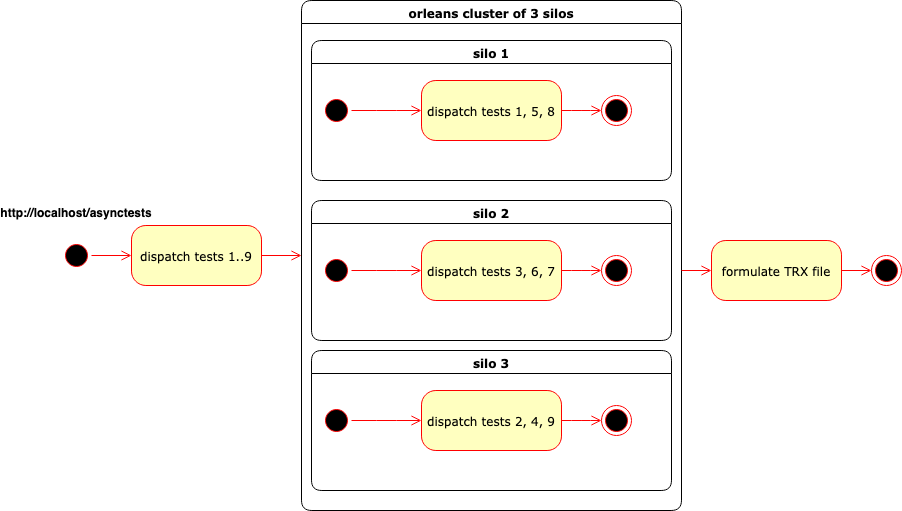

The diagram above was exported from draw.io. Its source (the exported page's mxGraphModel, read from the mxfile embedded in the PNG):
<mxGraphModel dx="3033" dy="1019" grid="1" gridSize="10" guides="1" tooltips="1" connect="1" arrows="1" fold="1" page="1" pageScale="1" pageWidth="1100" pageHeight="850" background="none" math="0" shadow="0">
  <root>
    <mxCell id="0" />
    <mxCell id="1" parent="0" />
    <mxCell id="382b91b5511bd0f7-1" value="" style="ellipse;html=1;shape=startState;fillColor=#000000;strokeColor=#ff0000;rounded=1;shadow=0;comic=0;labelBackgroundColor=none;fontFamily=Verdana;fontSize=12;fontColor=#000000;align=center;direction=south;" parent="1" vertex="1">
      <mxGeometry x="-10" y="290" width="30" height="30" as="geometry" />
    </mxCell>
    <mxCell id="2a3bc250acf0617d-7" value="orleans cluster of 3 silos" style="swimlane;whiteSpace=wrap;html=1;rounded=1;shadow=0;comic=0;labelBackgroundColor=none;strokeWidth=1;fontFamily=Verdana;fontSize=12;align=center;" parent="1" vertex="1">
      <mxGeometry x="230" y="50" width="380" height="510" as="geometry" />
    </mxCell>
    <mxCell id="-R1267UuitHV4rUM185X-3" value="silo 1" style="swimlane;whiteSpace=wrap;html=1;rounded=1;shadow=0;comic=0;labelBackgroundColor=none;strokeWidth=1;fontFamily=Verdana;fontSize=12;align=center;" vertex="1" parent="2a3bc250acf0617d-7">
      <mxGeometry x="10" y="40" width="360" height="140" as="geometry" />
    </mxCell>
    <mxCell id="382b91b5511bd0f7-8" value="dispatch tests 1, 5, 8" style="rounded=1;whiteSpace=wrap;html=1;arcSize=24;fillColor=#ffffc0;strokeColor=#ff0000;shadow=0;comic=0;labelBackgroundColor=none;fontFamily=Verdana;fontSize=12;fontColor=#000000;align=center;" parent="-R1267UuitHV4rUM185X-3" vertex="1">
      <mxGeometry x="110" y="40" width="140" height="60" as="geometry" />
    </mxCell>
    <mxCell id="24f968d109e7d6b4-3" value="" style="ellipse;html=1;shape=endState;fillColor=#000000;strokeColor=#ff0000;rounded=1;shadow=0;comic=0;labelBackgroundColor=none;fontFamily=Verdana;fontSize=12;fontColor=#000000;align=center;" parent="-R1267UuitHV4rUM185X-3" vertex="1">
      <mxGeometry x="290" y="55" width="30" height="30" as="geometry" />
    </mxCell>
    <mxCell id="3cde6dad864a17aa-10" style="edgeStyle=elbowEdgeStyle;html=1;labelBackgroundColor=none;endArrow=open;endSize=8;strokeColor=#ff0000;fontFamily=Verdana;fontSize=12;align=left;entryX=0;entryY=0.5;entryDx=0;entryDy=0;" parent="-R1267UuitHV4rUM185X-3" source="382b91b5511bd0f7-8" target="24f968d109e7d6b4-3" edge="1">
      <mxGeometry relative="1" as="geometry">
        <mxPoint x="335" y="70" as="targetPoint" />
      </mxGeometry>
    </mxCell>
    <mxCell id="3cde6dad864a17aa-9" style="edgeStyle=elbowEdgeStyle;html=1;labelBackgroundColor=none;endArrow=open;endSize=8;strokeColor=#ff0000;fontFamily=Verdana;fontSize=12;align=left;" parent="-R1267UuitHV4rUM185X-3" source="2a3bc250acf0617d-3" target="382b91b5511bd0f7-8" edge="1">
      <mxGeometry relative="1" as="geometry" />
    </mxCell>
    <mxCell id="2a3bc250acf0617d-3" value="" style="ellipse;html=1;shape=startState;fillColor=#000000;strokeColor=#ff0000;rounded=1;shadow=0;comic=0;labelBackgroundColor=none;fontFamily=Verdana;fontSize=12;fontColor=#000000;align=center;direction=south;" parent="-R1267UuitHV4rUM185X-3" vertex="1">
      <mxGeometry x="10" y="55" width="30" height="30" as="geometry" />
    </mxCell>
    <mxCell id="-R1267UuitHV4rUM185X-9" value="silo 2" style="swimlane;whiteSpace=wrap;html=1;rounded=1;shadow=0;comic=0;labelBackgroundColor=none;strokeWidth=1;fontFamily=Verdana;fontSize=12;align=center;" vertex="1" parent="2a3bc250acf0617d-7">
      <mxGeometry x="10" y="200" width="360" height="140" as="geometry" />
    </mxCell>
    <mxCell id="-R1267UuitHV4rUM185X-10" value="dispatch tests 3, 6, 7" style="rounded=1;whiteSpace=wrap;html=1;arcSize=24;fillColor=#ffffc0;strokeColor=#ff0000;shadow=0;comic=0;labelBackgroundColor=none;fontFamily=Verdana;fontSize=12;fontColor=#000000;align=center;" vertex="1" parent="-R1267UuitHV4rUM185X-9">
      <mxGeometry x="110" y="40" width="140" height="60" as="geometry" />
    </mxCell>
    <mxCell id="-R1267UuitHV4rUM185X-11" value="" style="ellipse;html=1;shape=endState;fillColor=#000000;strokeColor=#ff0000;rounded=1;shadow=0;comic=0;labelBackgroundColor=none;fontFamily=Verdana;fontSize=12;fontColor=#000000;align=center;" vertex="1" parent="-R1267UuitHV4rUM185X-9">
      <mxGeometry x="290" y="55" width="30" height="30" as="geometry" />
    </mxCell>
    <mxCell id="-R1267UuitHV4rUM185X-12" style="edgeStyle=elbowEdgeStyle;html=1;labelBackgroundColor=none;endArrow=open;endSize=8;strokeColor=#ff0000;fontFamily=Verdana;fontSize=12;align=left;entryX=0;entryY=0.5;entryDx=0;entryDy=0;" edge="1" parent="-R1267UuitHV4rUM185X-9" source="-R1267UuitHV4rUM185X-10" target="-R1267UuitHV4rUM185X-11">
      <mxGeometry relative="1" as="geometry">
        <mxPoint x="335" y="70" as="targetPoint" />
      </mxGeometry>
    </mxCell>
    <mxCell id="-R1267UuitHV4rUM185X-13" style="edgeStyle=elbowEdgeStyle;html=1;labelBackgroundColor=none;endArrow=open;endSize=8;strokeColor=#ff0000;fontFamily=Verdana;fontSize=12;align=left;" edge="1" parent="-R1267UuitHV4rUM185X-9" source="-R1267UuitHV4rUM185X-14" target="-R1267UuitHV4rUM185X-10">
      <mxGeometry relative="1" as="geometry" />
    </mxCell>
    <mxCell id="-R1267UuitHV4rUM185X-14" value="" style="ellipse;html=1;shape=startState;fillColor=#000000;strokeColor=#ff0000;rounded=1;shadow=0;comic=0;labelBackgroundColor=none;fontFamily=Verdana;fontSize=12;fontColor=#000000;align=center;direction=south;" vertex="1" parent="-R1267UuitHV4rUM185X-9">
      <mxGeometry x="10" y="55" width="30" height="30" as="geometry" />
    </mxCell>
    <mxCell id="-R1267UuitHV4rUM185X-15" value="silo 3" style="swimlane;whiteSpace=wrap;html=1;rounded=1;shadow=0;comic=0;labelBackgroundColor=none;strokeWidth=1;fontFamily=Verdana;fontSize=12;align=center;" vertex="1" parent="2a3bc250acf0617d-7">
      <mxGeometry x="10" y="350" width="360" height="140" as="geometry" />
    </mxCell>
    <mxCell id="-R1267UuitHV4rUM185X-16" value="dispatch tests 2, 4, 9" style="rounded=1;whiteSpace=wrap;html=1;arcSize=24;fillColor=#ffffc0;strokeColor=#ff0000;shadow=0;comic=0;labelBackgroundColor=none;fontFamily=Verdana;fontSize=12;fontColor=#000000;align=center;" vertex="1" parent="-R1267UuitHV4rUM185X-15">
      <mxGeometry x="110" y="40" width="140" height="60" as="geometry" />
    </mxCell>
    <mxCell id="-R1267UuitHV4rUM185X-17" value="" style="ellipse;html=1;shape=endState;fillColor=#000000;strokeColor=#ff0000;rounded=1;shadow=0;comic=0;labelBackgroundColor=none;fontFamily=Verdana;fontSize=12;fontColor=#000000;align=center;" vertex="1" parent="-R1267UuitHV4rUM185X-15">
      <mxGeometry x="290" y="55" width="30" height="30" as="geometry" />
    </mxCell>
    <mxCell id="-R1267UuitHV4rUM185X-18" style="edgeStyle=elbowEdgeStyle;html=1;labelBackgroundColor=none;endArrow=open;endSize=8;strokeColor=#ff0000;fontFamily=Verdana;fontSize=12;align=left;entryX=0;entryY=0.5;entryDx=0;entryDy=0;" edge="1" parent="-R1267UuitHV4rUM185X-15" source="-R1267UuitHV4rUM185X-16" target="-R1267UuitHV4rUM185X-17">
      <mxGeometry relative="1" as="geometry">
        <mxPoint x="335" y="70" as="targetPoint" />
      </mxGeometry>
    </mxCell>
    <mxCell id="-R1267UuitHV4rUM185X-19" style="edgeStyle=elbowEdgeStyle;html=1;labelBackgroundColor=none;endArrow=open;endSize=8;strokeColor=#ff0000;fontFamily=Verdana;fontSize=12;align=left;" edge="1" parent="-R1267UuitHV4rUM185X-15" source="-R1267UuitHV4rUM185X-20" target="-R1267UuitHV4rUM185X-16">
      <mxGeometry relative="1" as="geometry" />
    </mxCell>
    <mxCell id="-R1267UuitHV4rUM185X-20" value="" style="ellipse;html=1;shape=startState;fillColor=#000000;strokeColor=#ff0000;rounded=1;shadow=0;comic=0;labelBackgroundColor=none;fontFamily=Verdana;fontSize=12;fontColor=#000000;align=center;direction=south;" vertex="1" parent="-R1267UuitHV4rUM185X-15">
      <mxGeometry x="10" y="55" width="30" height="30" as="geometry" />
    </mxCell>
    <mxCell id="2a3bc250acf0617d-9" style="edgeStyle=orthogonalEdgeStyle;html=1;labelBackgroundColor=none;endArrow=open;endSize=8;strokeColor=#ff0000;fontFamily=Verdana;fontSize=12;align=left;entryX=0;entryY=0.5;entryDx=0;entryDy=0;exitX=0.5;exitY=0;exitDx=0;exitDy=0;" parent="1" source="382b91b5511bd0f7-1" target="-R1267UuitHV4rUM185X-29" edge="1">
      <mxGeometry relative="1" as="geometry">
        <mxPoint x="240" y="150" as="targetPoint" />
      </mxGeometry>
    </mxCell>
    <mxCell id="-R1267UuitHV4rUM185X-21" value="http://localhost/asynctests" style="text;align=center;fontStyle=1;verticalAlign=middle;spacingLeft=3;spacingRight=3;strokeColor=none;rotatable=0;points=[[0,0.5],[1,0.5]];portConstraint=eastwest;fontSize=12;" vertex="1" parent="1">
      <mxGeometry x="-35" y="249" width="80" height="26" as="geometry" />
    </mxCell>
    <mxCell id="-R1267UuitHV4rUM185X-22" value="" style="ellipse;html=1;shape=endState;fillColor=#000000;strokeColor=#ff0000;fontSize=12;" vertex="1" parent="1">
      <mxGeometry x="800" y="305" width="30" height="30" as="geometry" />
    </mxCell>
    <mxCell id="-R1267UuitHV4rUM185X-23" value="formulate TRX file" style="rounded=1;whiteSpace=wrap;html=1;arcSize=24;fillColor=#ffffc0;strokeColor=#ff0000;shadow=0;comic=0;labelBackgroundColor=none;fontFamily=Verdana;fontSize=12;fontColor=#000000;align=center;" vertex="1" parent="1">
      <mxGeometry x="640" y="290" width="130" height="60" as="geometry" />
    </mxCell>
    <mxCell id="-R1267UuitHV4rUM185X-24" style="edgeStyle=orthogonalEdgeStyle;html=1;labelBackgroundColor=none;endArrow=open;endSize=8;strokeColor=#ff0000;fontFamily=Verdana;fontSize=12;align=left;entryX=0;entryY=0.5;entryDx=0;entryDy=0;exitX=0.5;exitY=0;exitDx=0;exitDy=0;" edge="1" parent="1" target="-R1267UuitHV4rUM185X-23">
      <mxGeometry relative="1" as="geometry">
        <mxPoint x="610" y="320" as="sourcePoint" />
        <mxPoint x="750" y="320" as="targetPoint" />
      </mxGeometry>
    </mxCell>
    <mxCell id="-R1267UuitHV4rUM185X-28" style="edgeStyle=orthogonalEdgeStyle;html=1;labelBackgroundColor=none;endArrow=open;endSize=8;strokeColor=#ff0000;fontFamily=Verdana;fontSize=12;align=left;entryX=0;entryY=0.5;entryDx=0;entryDy=0;exitX=1;exitY=0.5;exitDx=0;exitDy=0;" edge="1" parent="1" source="-R1267UuitHV4rUM185X-23" target="-R1267UuitHV4rUM185X-22">
      <mxGeometry relative="1" as="geometry">
        <mxPoint x="620" y="330" as="sourcePoint" />
        <mxPoint x="650" y="330" as="targetPoint" />
      </mxGeometry>
    </mxCell>
    <mxCell id="-R1267UuitHV4rUM185X-29" value="dispatch tests 1..9" style="rounded=1;whiteSpace=wrap;html=1;arcSize=24;fillColor=#ffffc0;strokeColor=#ff0000;shadow=0;comic=0;labelBackgroundColor=none;fontFamily=Verdana;fontSize=12;fontColor=#000000;align=center;" vertex="1" parent="1">
      <mxGeometry x="60" y="275" width="130" height="60" as="geometry" />
    </mxCell>
    <mxCell id="-R1267UuitHV4rUM185X-30" style="edgeStyle=orthogonalEdgeStyle;html=1;labelBackgroundColor=none;endArrow=open;endSize=8;strokeColor=#ff0000;fontFamily=Verdana;fontSize=12;align=left;entryX=0;entryY=0.5;entryDx=0;entryDy=0;exitX=1;exitY=0.5;exitDx=0;exitDy=0;" edge="1" parent="1" source="-R1267UuitHV4rUM185X-29" target="2a3bc250acf0617d-7">
      <mxGeometry relative="1" as="geometry">
        <mxPoint x="30" y="315" as="sourcePoint" />
        <mxPoint x="60" y="380.0000000000002" as="targetPoint" />
      </mxGeometry>
    </mxCell>
  </root>
</mxGraphModel>